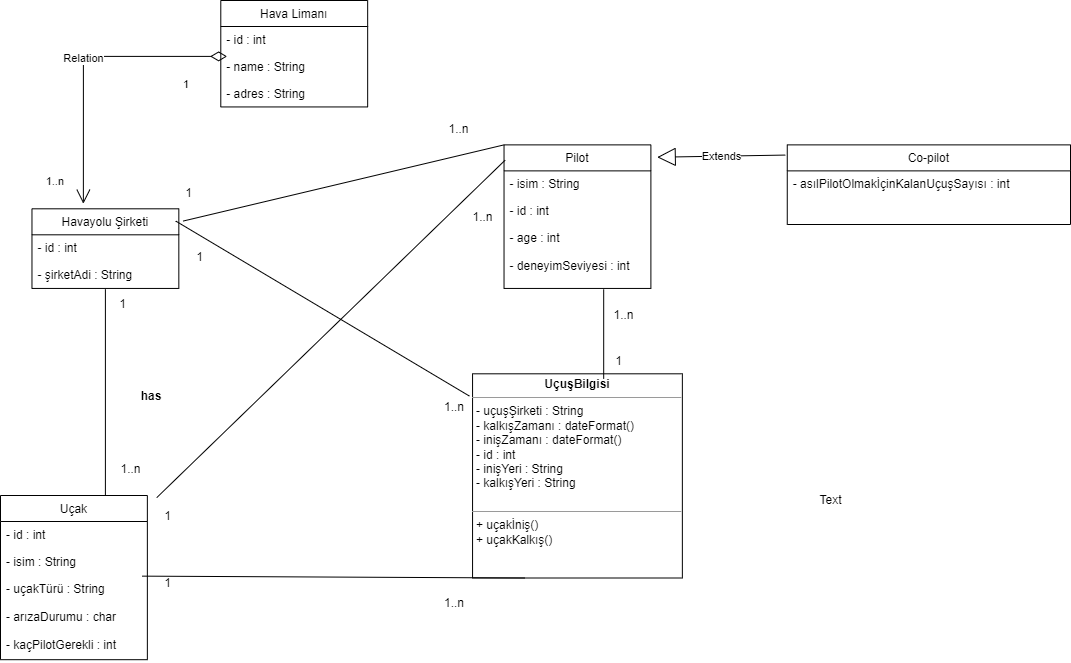

The diagram above was exported from draw.io. Its source (the exported page's mxGraphModel, read from the mxfile embedded in the PNG):
<mxGraphModel dx="1422" dy="794" grid="1" gridSize="10" guides="1" tooltips="1" connect="1" arrows="1" fold="1" page="1" pageScale="1" pageWidth="850" pageHeight="1100" math="0" shadow="0">
  <root>
    <mxCell id="0" />
    <mxCell id="1" parent="0" />
    <mxCell id="DBnKHaewIXvLO8ViBmxD-1" value="" style="group;shadow=0;fillColor=#FFFFFF;" vertex="1" connectable="0" parent="1">
      <mxGeometry x="120" y="80" width="1070" height="660" as="geometry" />
    </mxCell>
    <mxCell id="mqzi_uBiM5BLLx_I-PDk-1" value="Hava Limanı" style="swimlane;fontStyle=0;childLayout=stackLayout;horizontal=1;startSize=26;fillColor=none;horizontalStack=0;resizeParent=1;resizeParentMax=0;resizeLast=0;collapsible=1;marginBottom=0;shadow=0;" parent="DBnKHaewIXvLO8ViBmxD-1" vertex="1">
      <mxGeometry x="220.29411764705884" width="146.86274509803923" height="106.4375" as="geometry" />
    </mxCell>
    <mxCell id="mqzi_uBiM5BLLx_I-PDk-2" value="- id : int   " style="text;strokeColor=none;fillColor=none;align=left;verticalAlign=top;spacingLeft=4;spacingRight=4;overflow=hidden;rotatable=0;points=[[0,0.5],[1,0.5]];portConstraint=eastwest;shadow=0;" parent="mqzi_uBiM5BLLx_I-PDk-1" vertex="1">
      <mxGeometry y="26" width="146.86274509803923" height="26.8125" as="geometry" />
    </mxCell>
    <mxCell id="mqzi_uBiM5BLLx_I-PDk-3" value="- name : String" style="text;strokeColor=none;fillColor=none;align=left;verticalAlign=top;spacingLeft=4;spacingRight=4;overflow=hidden;rotatable=0;points=[[0,0.5],[1,0.5]];portConstraint=eastwest;shadow=0;" parent="mqzi_uBiM5BLLx_I-PDk-1" vertex="1">
      <mxGeometry y="52.8125" width="146.86274509803923" height="26.8125" as="geometry" />
    </mxCell>
    <mxCell id="mqzi_uBiM5BLLx_I-PDk-4" value="- adres : String" style="text;strokeColor=none;fillColor=none;align=left;verticalAlign=top;spacingLeft=4;spacingRight=4;overflow=hidden;rotatable=0;points=[[0,0.5],[1,0.5]];portConstraint=eastwest;shadow=0;" parent="mqzi_uBiM5BLLx_I-PDk-1" vertex="1">
      <mxGeometry y="79.625" width="146.86274509803923" height="26.8125" as="geometry" />
    </mxCell>
    <mxCell id="mqzi_uBiM5BLLx_I-PDk-5" value="Havayolu Şirketi" style="swimlane;fontStyle=0;childLayout=stackLayout;horizontal=1;startSize=26;fillColor=none;horizontalStack=0;resizeParent=1;resizeParentMax=0;resizeLast=0;collapsible=1;marginBottom=0;shadow=0;" parent="DBnKHaewIXvLO8ViBmxD-1" vertex="1">
      <mxGeometry x="31.47058823529412" y="208.3125" width="146.86274509803923" height="79.625" as="geometry" />
    </mxCell>
    <mxCell id="mqzi_uBiM5BLLx_I-PDk-7" value="- id : int    " style="text;strokeColor=none;fillColor=none;align=left;verticalAlign=top;spacingLeft=4;spacingRight=4;overflow=hidden;rotatable=0;points=[[0,0.5],[1,0.5]];portConstraint=eastwest;shadow=0;" parent="mqzi_uBiM5BLLx_I-PDk-5" vertex="1">
      <mxGeometry y="26" width="146.86274509803923" height="26.8125" as="geometry" />
    </mxCell>
    <mxCell id="mqzi_uBiM5BLLx_I-PDk-8" value="- şirketAdi : String" style="text;strokeColor=none;fillColor=none;align=left;verticalAlign=top;spacingLeft=4;spacingRight=4;overflow=hidden;rotatable=0;points=[[0,0.5],[1,0.5]];portConstraint=eastwest;shadow=0;" parent="mqzi_uBiM5BLLx_I-PDk-5" vertex="1">
      <mxGeometry y="52.8125" width="146.86274509803923" height="26.8125" as="geometry" />
    </mxCell>
    <mxCell id="mqzi_uBiM5BLLx_I-PDk-15" value="Relation" style="endArrow=open;html=1;endSize=12;startArrow=diamondThin;startSize=14;startFill=0;edgeStyle=orthogonalEdgeStyle;rounded=0;entryX=0.35;entryY=-0.064;entryDx=0;entryDy=0;entryPerimeter=0;exitX=0.043;exitY=0.115;exitDx=0;exitDy=0;exitPerimeter=0;shadow=0;" parent="DBnKHaewIXvLO8ViBmxD-1" source="mqzi_uBiM5BLLx_I-PDk-3" target="mqzi_uBiM5BLLx_I-PDk-5" edge="1">
      <mxGeometry relative="1" as="geometry">
        <mxPoint x="178.33333333333334" y="319.6875" as="sourcePoint" />
        <mxPoint x="346.1764705882353" y="319.6875" as="targetPoint" />
      </mxGeometry>
    </mxCell>
    <mxCell id="mqzi_uBiM5BLLx_I-PDk-16" value="1" style="edgeLabel;resizable=0;html=1;align=left;verticalAlign=top;shadow=0;" parent="mqzi_uBiM5BLLx_I-PDk-15" connectable="0" vertex="1">
      <mxGeometry x="-1" relative="1" as="geometry">
        <mxPoint x="-46" y="15" as="offset" />
      </mxGeometry>
    </mxCell>
    <mxCell id="mqzi_uBiM5BLLx_I-PDk-17" value="1..n" style="edgeLabel;resizable=0;html=1;align=right;verticalAlign=top;shadow=0;" parent="mqzi_uBiM5BLLx_I-PDk-15" connectable="0" vertex="1">
      <mxGeometry x="1" relative="1" as="geometry">
        <mxPoint x="-19" y="-35" as="offset" />
      </mxGeometry>
    </mxCell>
    <mxCell id="mqzi_uBiM5BLLx_I-PDk-18" value="Uçak" style="swimlane;fontStyle=0;childLayout=stackLayout;horizontal=1;startSize=26;fillColor=none;horizontalStack=0;resizeParent=1;resizeParentMax=0;resizeLast=0;collapsible=1;marginBottom=0;shadow=0;" parent="DBnKHaewIXvLO8ViBmxD-1" vertex="1">
      <mxGeometry y="495" width="146.86274509803923" height="164.1875" as="geometry" />
    </mxCell>
    <mxCell id="mqzi_uBiM5BLLx_I-PDk-19" value="- id : int" style="text;strokeColor=none;fillColor=none;align=left;verticalAlign=top;spacingLeft=4;spacingRight=4;overflow=hidden;rotatable=0;points=[[0,0.5],[1,0.5]];portConstraint=eastwest;shadow=0;" parent="mqzi_uBiM5BLLx_I-PDk-18" vertex="1">
      <mxGeometry y="26" width="146.86274509803923" height="26.8125" as="geometry" />
    </mxCell>
    <mxCell id="mqzi_uBiM5BLLx_I-PDk-20" value="- isim : String" style="text;strokeColor=none;fillColor=none;align=left;verticalAlign=top;spacingLeft=4;spacingRight=4;overflow=hidden;rotatable=0;points=[[0,0.5],[1,0.5]];portConstraint=eastwest;shadow=0;" parent="mqzi_uBiM5BLLx_I-PDk-18" vertex="1">
      <mxGeometry y="52.8125" width="146.86274509803923" height="26.8125" as="geometry" />
    </mxCell>
    <mxCell id="mqzi_uBiM5BLLx_I-PDk-21" value="- uçakTürü : String&#10;&#10;- arızaDurumu : char&#10;&#10;- kaçPilotGerekli : int" style="text;strokeColor=none;fillColor=none;align=left;verticalAlign=top;spacingLeft=4;spacingRight=4;overflow=hidden;rotatable=0;points=[[0,0.5],[1,0.5]];portConstraint=eastwest;shadow=0;" parent="mqzi_uBiM5BLLx_I-PDk-18" vertex="1">
      <mxGeometry y="79.625" width="146.86274509803923" height="84.5625" as="geometry" />
    </mxCell>
    <mxCell id="mqzi_uBiM5BLLx_I-PDk-26" value="" style="line;strokeWidth=1;fillColor=none;align=left;verticalAlign=middle;spacingTop=-1;spacingLeft=3;spacingRight=3;rotatable=0;labelPosition=right;points=[];portConstraint=eastwest;flipV=0;flipH=1;direction=south;shadow=0;" parent="DBnKHaewIXvLO8ViBmxD-1" vertex="1">
      <mxGeometry x="100.70588235294119" y="288.75" width="8.392156862745098" height="206.25" as="geometry" />
    </mxCell>
    <mxCell id="mqzi_uBiM5BLLx_I-PDk-35" value="has" style="text;align=center;fontStyle=1;verticalAlign=middle;spacingLeft=3;spacingRight=3;strokeColor=none;rotatable=0;points=[[0,0.5],[1,0.5]];portConstraint=eastwest;shadow=0;" parent="DBnKHaewIXvLO8ViBmxD-1" vertex="1">
      <mxGeometry x="109.09803921568628" y="381.5625" width="83.92156862745098" height="26.8125" as="geometry" />
    </mxCell>
    <mxCell id="mqzi_uBiM5BLLx_I-PDk-42" value="1" style="text;html=1;strokeColor=none;fillColor=none;align=center;verticalAlign=middle;whiteSpace=wrap;rounded=0;shadow=0;" parent="DBnKHaewIXvLO8ViBmxD-1" vertex="1">
      <mxGeometry x="109.09803921568628" y="288.75" width="27.27450980392157" height="30.9375" as="geometry" />
    </mxCell>
    <mxCell id="mqzi_uBiM5BLLx_I-PDk-43" value="1..n" style="text;html=1;strokeColor=none;fillColor=none;align=center;verticalAlign=middle;whiteSpace=wrap;rounded=0;shadow=0;" parent="DBnKHaewIXvLO8ViBmxD-1" vertex="1">
      <mxGeometry x="115.3921568627451" y="453.75" width="31.47058823529412" height="30.9375" as="geometry" />
    </mxCell>
    <mxCell id="mqzi_uBiM5BLLx_I-PDk-44" value="&lt;p style=&quot;margin:0px;margin-top:4px;text-align:center;&quot;&gt;&lt;b&gt;UçuşBilgisi&lt;/b&gt;&lt;/p&gt;&lt;hr size=&quot;1&quot;&gt;&lt;p style=&quot;margin:0px;margin-left:4px;&quot;&gt;- uçuşŞirketi : String&lt;/p&gt;&lt;p style=&quot;margin:0px;margin-left:4px;&quot;&gt;- kalkışZamanı : dateFormat()&lt;/p&gt;&lt;p style=&quot;margin:0px;margin-left:4px;&quot;&gt;- inişZamanı : dateFormat()&lt;/p&gt;&lt;p style=&quot;margin:0px;margin-left:4px;&quot;&gt;- id : int&lt;/p&gt;&lt;p style=&quot;margin:0px;margin-left:4px;&quot;&gt;- inişYeri : String&lt;/p&gt;&lt;p style=&quot;margin:0px;margin-left:4px;&quot;&gt;- kalkışYeri : String&lt;/p&gt;&lt;p style=&quot;margin:0px;margin-left:4px;&quot;&gt;&lt;br&gt;&lt;/p&gt;&lt;hr size=&quot;1&quot;&gt;&lt;p style=&quot;margin:0px;margin-left:4px;&quot;&gt;+ uçakİniş()&lt;/p&gt;&lt;p style=&quot;margin:0px;margin-left:4px;&quot;&gt;+ uçakKalkış()&lt;/p&gt;" style="verticalAlign=top;align=left;overflow=fill;fontSize=12;fontFamily=Helvetica;html=1;shadow=0;" parent="DBnKHaewIXvLO8ViBmxD-1" vertex="1">
      <mxGeometry x="472.05882352941177" y="373.3125" width="209.80392156862746" height="204.1875" as="geometry" />
    </mxCell>
    <mxCell id="mqzi_uBiM5BLLx_I-PDk-46" value="" style="endArrow=none;html=1;rounded=0;exitX=0.964;exitY=0.012;exitDx=0;exitDy=0;exitPerimeter=0;entryX=0.25;entryY=1;entryDx=0;entryDy=0;shadow=0;" parent="DBnKHaewIXvLO8ViBmxD-1" source="mqzi_uBiM5BLLx_I-PDk-21" target="mqzi_uBiM5BLLx_I-PDk-44" edge="1">
      <mxGeometry width="50" height="50" relative="1" as="geometry">
        <mxPoint x="241.27450980392157" y="340.3125" as="sourcePoint" />
        <mxPoint x="293.72549019607845" y="288.75" as="targetPoint" />
      </mxGeometry>
    </mxCell>
    <mxCell id="mqzi_uBiM5BLLx_I-PDk-47" value="1..n" style="text;html=1;strokeColor=none;fillColor=none;align=center;verticalAlign=middle;whiteSpace=wrap;rounded=0;shadow=0;" parent="DBnKHaewIXvLO8ViBmxD-1" vertex="1">
      <mxGeometry x="432.72058823529414" y="587.8125" width="41.96078431372549" height="30.9375" as="geometry" />
    </mxCell>
    <mxCell id="mqzi_uBiM5BLLx_I-PDk-48" value="1" style="text;html=1;strokeColor=none;fillColor=none;align=center;verticalAlign=middle;whiteSpace=wrap;rounded=0;shadow=0;" parent="DBnKHaewIXvLO8ViBmxD-1" vertex="1">
      <mxGeometry x="157.3529411764706" y="567.1875" width="20.980392156862745" height="30.9375" as="geometry" />
    </mxCell>
    <mxCell id="mqzi_uBiM5BLLx_I-PDk-49" value="" style="endArrow=none;html=1;rounded=0;entryX=0.979;entryY=0.154;entryDx=0;entryDy=0;entryPerimeter=0;exitX=-0.015;exitY=0.109;exitDx=0;exitDy=0;exitPerimeter=0;shadow=0;" parent="DBnKHaewIXvLO8ViBmxD-1" source="mqzi_uBiM5BLLx_I-PDk-44" target="mqzi_uBiM5BLLx_I-PDk-5" edge="1">
      <mxGeometry width="50" height="50" relative="1" as="geometry">
        <mxPoint x="241.27450980392157" y="340.3125" as="sourcePoint" />
        <mxPoint x="293.72549019607845" y="288.75" as="targetPoint" />
      </mxGeometry>
    </mxCell>
    <mxCell id="mqzi_uBiM5BLLx_I-PDk-50" value="1" style="text;html=1;strokeColor=none;fillColor=none;align=center;verticalAlign=middle;whiteSpace=wrap;rounded=0;shadow=0;" parent="DBnKHaewIXvLO8ViBmxD-1" vertex="1">
      <mxGeometry x="188.82352941176472" y="247.5" width="20.980392156862745" height="18.5625" as="geometry" />
    </mxCell>
    <mxCell id="mqzi_uBiM5BLLx_I-PDk-51" value="1..n" style="text;html=1;strokeColor=none;fillColor=none;align=center;verticalAlign=middle;whiteSpace=wrap;rounded=0;shadow=0;" parent="DBnKHaewIXvLO8ViBmxD-1" vertex="1">
      <mxGeometry x="440.5882352941177" y="391.875" width="26.225490196078432" height="30.9375" as="geometry" />
    </mxCell>
    <mxCell id="mqzi_uBiM5BLLx_I-PDk-58" value="Pilot" style="swimlane;fontStyle=0;childLayout=stackLayout;horizontal=1;startSize=26;fillColor=none;horizontalStack=0;resizeParent=1;resizeParentMax=0;resizeLast=0;collapsible=1;marginBottom=0;shadow=0;" parent="DBnKHaewIXvLO8ViBmxD-1" vertex="1">
      <mxGeometry x="503.5294117647059" y="144.375" width="146.86274509803923" height="143.5625" as="geometry" />
    </mxCell>
    <mxCell id="mqzi_uBiM5BLLx_I-PDk-59" value="- isim : String" style="text;strokeColor=none;fillColor=none;align=left;verticalAlign=top;spacingLeft=4;spacingRight=4;overflow=hidden;rotatable=0;points=[[0,0.5],[1,0.5]];portConstraint=eastwest;shadow=0;" parent="mqzi_uBiM5BLLx_I-PDk-58" vertex="1">
      <mxGeometry y="26" width="146.86274509803923" height="26.8125" as="geometry" />
    </mxCell>
    <mxCell id="mqzi_uBiM5BLLx_I-PDk-60" value="- id : int" style="text;strokeColor=none;fillColor=none;align=left;verticalAlign=top;spacingLeft=4;spacingRight=4;overflow=hidden;rotatable=0;points=[[0,0.5],[1,0.5]];portConstraint=eastwest;shadow=0;" parent="mqzi_uBiM5BLLx_I-PDk-58" vertex="1">
      <mxGeometry y="52.8125" width="146.86274509803923" height="26.8125" as="geometry" />
    </mxCell>
    <mxCell id="mqzi_uBiM5BLLx_I-PDk-61" value="- age : int&#10;&#10;- deneyimSeviyesi : int" style="text;strokeColor=none;fillColor=none;align=left;verticalAlign=top;spacingLeft=4;spacingRight=4;overflow=hidden;rotatable=0;points=[[0,0.5],[1,0.5]];portConstraint=eastwest;shadow=0;" parent="mqzi_uBiM5BLLx_I-PDk-58" vertex="1">
      <mxGeometry y="79.625" width="146.86274509803923" height="63.9375" as="geometry" />
    </mxCell>
    <mxCell id="mqzi_uBiM5BLLx_I-PDk-62" value="" style="endArrow=none;html=1;rounded=0;exitX=1.064;exitY=0.013;exitDx=0;exitDy=0;exitPerimeter=0;entryX=0.007;entryY=0.107;entryDx=0;entryDy=0;entryPerimeter=0;shadow=0;" parent="DBnKHaewIXvLO8ViBmxD-1" source="mqzi_uBiM5BLLx_I-PDk-18" target="mqzi_uBiM5BLLx_I-PDk-58" edge="1">
      <mxGeometry width="50" height="50" relative="1" as="geometry">
        <mxPoint x="241.27450980392157" y="340.3125" as="sourcePoint" />
        <mxPoint x="293.72549019607845" y="288.75" as="targetPoint" />
      </mxGeometry>
    </mxCell>
    <mxCell id="mqzi_uBiM5BLLx_I-PDk-63" value="1" style="text;html=1;strokeColor=none;fillColor=none;align=center;verticalAlign=middle;whiteSpace=wrap;rounded=0;shadow=0;" parent="DBnKHaewIXvLO8ViBmxD-1" vertex="1">
      <mxGeometry x="157.3529411764706" y="505.3125" width="20.980392156862745" height="20.625" as="geometry" />
    </mxCell>
    <mxCell id="mqzi_uBiM5BLLx_I-PDk-64" value="1..n" style="text;html=1;strokeColor=none;fillColor=none;align=center;verticalAlign=middle;whiteSpace=wrap;rounded=0;shadow=0;" parent="DBnKHaewIXvLO8ViBmxD-1" vertex="1">
      <mxGeometry x="466.8137254901961" y="201.09375" width="31.47058823529412" height="30.9375" as="geometry" />
    </mxCell>
    <mxCell id="mqzi_uBiM5BLLx_I-PDk-65" value="" style="endArrow=none;html=1;rounded=0;exitX=0.625;exitY=0.025;exitDx=0;exitDy=0;exitPerimeter=0;shadow=0;" parent="DBnKHaewIXvLO8ViBmxD-1" source="mqzi_uBiM5BLLx_I-PDk-44" edge="1">
      <mxGeometry width="50" height="50" relative="1" as="geometry">
        <mxPoint x="241.27450980392157" y="340.3125" as="sourcePoint" />
        <mxPoint x="603.186274509804" y="288.75" as="targetPoint" />
      </mxGeometry>
    </mxCell>
    <mxCell id="mqzi_uBiM5BLLx_I-PDk-66" value="1" style="text;html=1;strokeColor=none;fillColor=none;align=center;verticalAlign=middle;whiteSpace=wrap;rounded=0;shadow=0;" parent="DBnKHaewIXvLO8ViBmxD-1" vertex="1">
      <mxGeometry x="608.4313725490197" y="350.625" width="20.980392156862745" height="20.625" as="geometry" />
    </mxCell>
    <mxCell id="mqzi_uBiM5BLLx_I-PDk-67" value="1..n" style="text;html=1;strokeColor=none;fillColor=none;align=center;verticalAlign=middle;whiteSpace=wrap;rounded=0;shadow=0;" parent="DBnKHaewIXvLO8ViBmxD-1" vertex="1">
      <mxGeometry x="608.4313725490197" y="299.0625" width="31.47058823529412" height="30.9375" as="geometry" />
    </mxCell>
    <mxCell id="mqzi_uBiM5BLLx_I-PDk-68" value="" style="endArrow=none;html=1;rounded=0;exitX=1.029;exitY=0.154;exitDx=0;exitDy=0;exitPerimeter=0;entryX=0;entryY=0;entryDx=0;entryDy=0;shadow=0;" parent="DBnKHaewIXvLO8ViBmxD-1" source="mqzi_uBiM5BLLx_I-PDk-5" target="mqzi_uBiM5BLLx_I-PDk-58" edge="1">
      <mxGeometry width="50" height="50" relative="1" as="geometry">
        <mxPoint x="241.27450980392157" y="340.3125" as="sourcePoint" />
        <mxPoint x="293.72549019607845" y="288.75" as="targetPoint" />
      </mxGeometry>
    </mxCell>
    <mxCell id="mqzi_uBiM5BLLx_I-PDk-69" value="1" style="text;html=1;strokeColor=none;fillColor=none;align=center;verticalAlign=middle;whiteSpace=wrap;rounded=0;shadow=0;" parent="DBnKHaewIXvLO8ViBmxD-1" vertex="1">
      <mxGeometry x="178.33333333333334" y="185.625" width="20.980392156862745" height="15.46875" as="geometry" />
    </mxCell>
    <mxCell id="mqzi_uBiM5BLLx_I-PDk-70" value="1..n" style="text;html=1;strokeColor=none;fillColor=none;align=center;verticalAlign=middle;whiteSpace=wrap;rounded=0;shadow=0;" parent="DBnKHaewIXvLO8ViBmxD-1" vertex="1">
      <mxGeometry x="443.2107843137255" y="113.4375" width="31.47058823529412" height="30.9375" as="geometry" />
    </mxCell>
    <mxCell id="mqzi_uBiM5BLLx_I-PDk-71" value="Co-pilot" style="swimlane;fontStyle=0;childLayout=stackLayout;horizontal=1;startSize=26;fillColor=none;horizontalStack=0;resizeParent=1;resizeParentMax=0;resizeLast=0;collapsible=1;marginBottom=0;shadow=0;" parent="DBnKHaewIXvLO8ViBmxD-1" vertex="1">
      <mxGeometry x="786.7647058823529" y="144.375" width="283.2352941176471" height="79.625" as="geometry" />
    </mxCell>
    <mxCell id="mqzi_uBiM5BLLx_I-PDk-72" value="- asılPilotOlmakİçinKalanUçuşSayısı : int" style="text;strokeColor=none;fillColor=none;align=left;verticalAlign=top;spacingLeft=4;spacingRight=4;overflow=hidden;rotatable=0;points=[[0,0.5],[1,0.5]];portConstraint=eastwest;shadow=0;" parent="mqzi_uBiM5BLLx_I-PDk-71" vertex="1">
      <mxGeometry y="26" width="283.2352941176471" height="26.8125" as="geometry" />
    </mxCell>
    <mxCell id="mqzi_uBiM5BLLx_I-PDk-74" value=" " style="text;strokeColor=none;fillColor=none;align=left;verticalAlign=top;spacingLeft=4;spacingRight=4;overflow=hidden;rotatable=0;points=[[0,0.5],[1,0.5]];portConstraint=eastwest;shadow=0;" parent="mqzi_uBiM5BLLx_I-PDk-71" vertex="1">
      <mxGeometry y="52.8125" width="283.2352941176471" height="26.8125" as="geometry" />
    </mxCell>
    <mxCell id="mqzi_uBiM5BLLx_I-PDk-75" value="Extends" style="endArrow=block;endSize=16;endFill=0;html=1;rounded=0;entryX=1.043;entryY=0.086;entryDx=0;entryDy=0;entryPerimeter=0;exitX=-0.007;exitY=0.128;exitDx=0;exitDy=0;exitPerimeter=0;shadow=0;" parent="DBnKHaewIXvLO8ViBmxD-1" source="mqzi_uBiM5BLLx_I-PDk-71" target="mqzi_uBiM5BLLx_I-PDk-58" edge="1">
      <mxGeometry width="160" relative="1" as="geometry">
        <mxPoint x="272.7450980392157" y="732.1875" as="sourcePoint" />
        <mxPoint x="440.5882352941177" y="732.1875" as="targetPoint" />
      </mxGeometry>
    </mxCell>
    <mxCell id="DBnKHaewIXvLO8ViBmxD-2" value="Text" style="text;html=1;align=center;verticalAlign=middle;resizable=0;points=[];autosize=1;strokeColor=none;fillColor=none;" vertex="1" parent="1">
      <mxGeometry x="930" y="570" width="40" height="20" as="geometry" />
    </mxCell>
  </root>
</mxGraphModel>